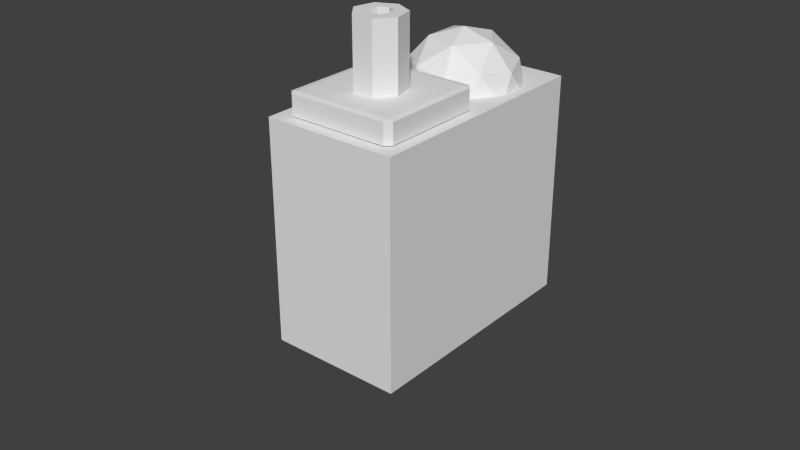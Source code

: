 # Source: gravity.blend  (saved by Blender 2.62.0; exported with 4.5.12 LTS)
import bpy
from mathutils import Matrix  # noqa: F401  (used for matrix-valued properties, if any)

bpy.ops.wm.read_factory_settings(use_empty=True)
scene = bpy.context.scene
scene.name = 'Scene'

# ---- collections
col_collection_1 = bpy.data.collections.new('Collection 1'); scene.collection.children.link(col_collection_1)
col_collection_1.hide_render = True
col_collection_1.hide_viewport = True
col_collection_2 = bpy.data.collections.new('Collection 2'); scene.collection.children.link(col_collection_2)

# ---- materials (node trees are filled in below, after node groups)
mat_noneuntitled_001 = bpy.data.materials.new('Noneuntitled.001')
mat_noneuntitled_001.alpha_threshold = 0.0
mat_noneuntitled_001.use_transparent_shadow = False
mat_noneuntitled_001.roughness = 0.5
mat_noneuntitled_001.line_color = (0.0, 0.0, 0.0, 1.0)

# ---- material node trees

# ---- world
world_world = bpy.data.worlds.new('World'); scene.world = world_world
world_world.color = (0.05088, 0.05088, 0.05088)
world_world.use_sun_shadow = False
world_world.sun_shadow_jitter_overblur = 0.0
world_world.cycles.sampling_method = 'MANUAL'
world_world.cycles.sample_map_resolution = 256

# ---- meshes
me_icosphere = bpy.data.meshes.new('Icosphere')
me_icosphere.from_pydata([(-0.1375, -0.1462, 0.025), (-0.1375, -0.3712, 0.025), (-0.3625, -0.3712, 0.025), (-0.3625, -0.1462, 0.025), (-0.1375, -0.1462, 0.075), (-0.3625, -0.1462, 0.075), (-0.3625, -0.3712, 0.075), (-0.1375, -0.3712, 0.075), (-0.125, -0.1462, 0.0275), (-0.125, -0.1462, 0.0725), (-0.125, -0.3712, 0.0725), (-0.125, -0.3712, 0.0275), (-0.1375, -0.3837, 0.0275), (-0.1375, -0.3837, 0.0725), (-0.3625, -0.3837, 0.0725), (-0.3625, -0.3837, 0.0275), (-0.375, -0.3712, 0.0275), (-0.375, -0.3712, 0.0725), (-0.375, -0.1462, 0.0725), (-0.375, -0.1462, 0.0275), (-0.1375, -0.1337, 0.0725), (-0.1375, -0.1337, 0.0275), (-0.3625, -0.1337, 0.0275), (-0.3625, -0.1337, 0.0725), (-0.2601, -0.2813, 0.225), (-0.2608, -0.2813, 0.225), (-0.2399, -0.2813, 0.225), (-0.2392, -0.2813, 0.225), (-0.2734, -0.2656, 0.225), (-0.2744, -0.2643, 0.225), (-0.2739, -0.3098, 0.225), (-0.2261, -0.3098, 0.225), (-0.2266, -0.2656, 0.225), (-0.2256, -0.2643, 0.225), (-0.2698, -0.2444, 0.225), (-0.2695, -0.2431, 0.225), (-0.3036, -0.2725, 0.225), (-0.2601, -0.2813, 0.075), (-0.2608, -0.2813, 0.075), (-0.2739, -0.3098, 0.075), (-0.2399, -0.2813, 0.075), (-0.2392, -0.2813, 0.075), (-0.2261, -0.3098, 0.075), (-0.1964, -0.2725, 0.225), (-0.2302, -0.2444, 0.225), (-0.2305, -0.2431, 0.225), (-0.25, -0.2337, 0.225), (-0.293, -0.2259, 0.225), (-0.2734, -0.2656, 0.075), (-0.2744, -0.2643, 0.075), (-0.3036, -0.2725, 0.075), (-0.2266, -0.2656, 0.075), (-0.2256, -0.2643, 0.075), (-0.1964, -0.2725, 0.075), (-0.25, -0.2052, 0.225), (-0.207, -0.2259, 0.225), (-0.2698, -0.2444, 0.075), (-0.2695, -0.2431, 0.075), (-0.293, -0.2259, 0.075), (-0.2302, -0.2444, 0.075), (-0.2305, -0.2431, 0.075), (-0.207, -0.2259, 0.075), (-0.25, -0.2052, 0.075), (-0.25, -0.2337, 0.075), (0.1125, -0.1462, 0.025), (0.1125, -0.3712, 0.025), (-0.1125, -0.3712, 0.025), (-0.1125, -0.1462, 0.025), (0.1125, -0.1462, 0.075), (-0.1125, -0.1462, 0.075), (-0.1125, -0.3712, 0.075), (0.1125, -0.3712, 0.075), (0.125, -0.1462, 0.0275), (0.125, -0.1462, 0.0725), (0.125, -0.3712, 0.0725), (0.1125, -0.3837, 0.0275), (0.1125, -0.3837, 0.0725), (-0.1125, -0.3837, 0.0725), (-0.1125, -0.3837, 0.0275), (0.1125, -0.1337, 0.0725), (0.1125, -0.1337, 0.0275), (-0.1125, -0.1337, 0.0275), (-0.1125, -0.1337, 0.0725), (-0.01013, -0.2813, 0.225), (-0.01085, -0.2813, 0.225), (0.01013, -0.2813, 0.225), (0.01085, -0.2813, 0.225), (-0.02337, -0.2656, 0.225), (-0.02437, -0.2643, 0.225), (-0.02386, -0.3098, 0.225), (0.02386, -0.3098, 0.225), (0.02337, -0.2656, 0.225), (0.02437, -0.2643, 0.225), (-0.01983, -0.2444, 0.225), (-0.01955, -0.2431, 0.225), (-0.05362, -0.2725, 0.225), (-0.01013, -0.2813, 0.075), (-0.01085, -0.2813, 0.075), (-0.02386, -0.3098, 0.075), (0.01013, -0.2813, 0.075), (0.01085, -0.2813, 0.075), (0.02386, -0.3098, 0.075), (0.05362, -0.2725, 0.225), (0.01983, -0.2444, 0.225), (0.01955, -0.2431, 0.225), (8.941e-08, -0.2337, 0.225), (-0.043, -0.2259, 0.225), (-0.02337, -0.2656, 0.075), (-0.02437, -0.2643, 0.075), (-0.05362, -0.2725, 0.075), (0.02337, -0.2656, 0.075), (0.02437, -0.2643, 0.075), (0.05362, -0.2725, 0.075), (8.941e-08, -0.2052, 0.225), (0.043, -0.2259, 0.225), (-0.01983, -0.2444, 0.075), (-0.01955, -0.2431, 0.075), (-0.043, -0.2259, 0.075), (0.01983, -0.2444, 0.075), (0.01955, -0.2431, 0.075), (0.043, -0.2259, 0.075), (8.941e-08, -0.2052, 0.075), (8.941e-08, -0.2337, 0.075), (0.3625, -0.1462, 0.025), (0.3625, -0.3712, 0.025), (0.1375, -0.3712, 0.025), (0.1375, -0.1462, 0.025), (0.3625, -0.1462, 0.075), (0.1375, -0.1462, 0.075), (0.1375, -0.3712, 0.075), (0.3625, -0.3712, 0.075), (0.375, -0.1462, 0.0275), (0.375, -0.1462, 0.0725), (0.375, -0.3712, 0.0725), (0.375, -0.3712, 0.0275), (0.3625, -0.3837, 0.0275), (0.3625, -0.3837, 0.0725), (0.1375, -0.3837, 0.0725), (0.1375, -0.3837, 0.0275), (0.125, -0.3712, 0.0275), (0.3625, -0.1337, 0.0725), (0.3625, -0.1337, 0.0275), (0.1375, -0.1337, 0.0275), (0.1375, -0.1337, 0.0725), (0.2399, -0.2813, 0.225), (0.2392, -0.2813, 0.225), (0.2601, -0.2813, 0.225), (0.2608, -0.2813, 0.225), (0.2266, -0.2656, 0.225), (0.2256, -0.2643, 0.225), (0.2261, -0.3098, 0.225), (0.2739, -0.3098, 0.225), (0.2734, -0.2656, 0.225), (0.2744, -0.2643, 0.225), (0.2302, -0.2444, 0.225), (0.2305, -0.2431, 0.225), (0.1964, -0.2725, 0.225), (0.2399, -0.2813, 0.075), (0.2392, -0.2813, 0.075), (0.2261, -0.3098, 0.075), (0.2601, -0.2813, 0.075), (0.2608, -0.2813, 0.075), (0.2739, -0.3098, 0.075), (0.3036, -0.2725, 0.225), (0.2698, -0.2444, 0.225), (0.2695, -0.2431, 0.225), (0.25, -0.2337, 0.225), (0.207, -0.2259, 0.225), (0.2266, -0.2656, 0.075), (0.2256, -0.2643, 0.075), (0.1964, -0.2725, 0.075), (0.2734, -0.2656, 0.075), (0.2744, -0.2643, 0.075), (0.3036, -0.2725, 0.075), (0.25, -0.2052, 0.225), (0.293, -0.2259, 0.225), (0.2302, -0.2444, 0.075), (0.2305, -0.2431, 0.075), (0.207, -0.2259, 0.075), (0.2698, -0.2444, 0.075), (0.2695, -0.2431, 0.075), (0.293, -0.2259, 0.075), (0.25, -0.2052, 0.075), (0.25, -0.2337, 0.075), (0.0, 0.0, -0.135), (0.09769, -0.07097, -0.06037), (-0.03731, -0.1148, -0.06037), (-0.1207, 0.0, -0.06037), (-0.03731, 0.1148, -0.06037), (0.09769, 0.07097, -0.06037), (0.03731, -0.1148, 0.06037), (-0.09769, -0.07097, 0.06037), (-0.09769, 0.07097, 0.06037), (0.03731, 0.1148, 0.06037), (0.1207, 0.0, 0.06037), (0.0, 0.0, 0.135), (-0.02193, -0.0675, -0.1148), (0.05742, -0.04172, -0.1148), (0.03549, -0.1092, -0.07097), (0.05742, 0.04172, -0.1148), (0.1148, 0.0, -0.07097), (-0.07097, 0.0, -0.1148), (-0.09291, -0.0675, -0.07097), (-0.02193, 0.0675, -0.1148), (-0.09291, 0.0675, -0.07097), (0.03549, 0.1092, -0.07097), (0.1284, 0.04172, 0.0), (0.1284, -0.04172, 0.0), (0.07935, -0.1092, 0.0), (0.0, -0.135, 0.0), (-0.07935, -0.1092, 0.0), (-0.1284, -0.04172, 0.0), (-0.1284, 0.04172, 0.0), (-0.07935, 0.1092, 0.0), (0.0, 0.135, 0.0), (0.07935, 0.1092, 0.0), (0.09291, -0.0675, 0.07097), (-0.03549, -0.1092, 0.07097), (-0.1148, 0.0, 0.07097), (-0.03549, 0.1092, 0.07097), (0.09291, 0.0675, 0.07097), (0.07097, 0.0, 0.1148), (0.02193, -0.0675, 0.1148), (-0.05742, -0.04172, 0.1148), (-0.05742, 0.04172, 0.1148), (0.02193, 0.0675, 0.1148), (0.4, 0.14, -0.475), (0.4, -0.41, -0.475), (-0.4, -0.41, -0.475), (-0.4, 0.14, -0.475), (0.4, 0.14, 0.025), (0.4, -0.41, 0.025), (-0.4, -0.41, 0.025), (-0.4, 0.14, 0.025)], [], [(0, 21, 8), (1, 11, 12), (2, 15, 16), (3, 19, 22), (4, 9, 20), (7, 13, 10), (6, 17, 14), (5, 23, 18), (47, 34, 35), (58, 57, 56), (36, 28, 29), (50, 49, 48), (30, 24, 25), (39, 38, 37), (31, 27, 26), (42, 40, 41), (43, 33, 32), (53, 51, 52), (55, 45, 44), (60, 61, 59), (9, 8, 11), (9, 11, 10), (64, 80, 72), (65, 139, 75), (66, 78, 11), (67, 8, 81), (68, 73, 79), (71, 76, 74), (70, 10, 77), (69, 82, 9), (106, 93, 94), (117, 116, 115), (95, 87, 88), (109, 108, 107), (89, 83, 84), (98, 97, 96), (90, 86, 85), (101, 99, 100), (102, 92, 91), (112, 110, 111), (114, 104, 103), (119, 120, 118), (73, 72, 139), (73, 139, 74), (123, 141, 131), (124, 134, 135), (125, 138, 139), (126, 72, 142), (127, 132, 140), (130, 136, 133), (129, 74, 137), (128, 143, 73), (167, 154, 155), (178, 177, 176), (156, 148, 149), (170, 169, 168), (150, 144, 145), (159, 158, 157), (151, 147, 146), (162, 160, 161), (163, 153, 152), (173, 171, 172), (175, 165, 164), (180, 181, 179), (58, 47, 54, 62), (36, 50, 39, 30), (15, 12, 13, 14), (25, 38, 48, 28), (27, 32, 51, 41), (23, 20, 21, 22), (43, 31, 42, 53), (7, 4, 5, 6), (60, 59, 44, 45), (46, 35, 57, 63), (11, 8, 9, 10), (57, 35, 34, 56), (24, 26, 40, 37), (29, 49, 56, 34), (52, 51, 32, 33), (19, 16, 17, 18), (41, 40, 26, 27), (117, 106, 113, 121), (95, 109, 98, 89), (78, 75, 76, 77), (84, 97, 107, 87), (86, 91, 110, 100), (82, 79, 80, 81), (102, 90, 101, 112), (71, 68, 69, 70), (119, 118, 103, 104), (105, 94, 116, 122), (139, 72, 73, 74), (116, 94, 93, 115), (83, 85, 99, 96), (88, 108, 115, 93), (111, 110, 91, 92), (100, 99, 85, 86), (178, 167, 174, 182), (156, 170, 159, 150), (138, 135, 136, 137), (145, 158, 168, 148), (147, 152, 171, 161), (143, 140, 141, 142), (163, 151, 162, 173), (130, 127, 128, 129), (180, 179, 164, 165), (166, 155, 177, 183), (134, 131, 132, 133), (177, 155, 154, 176), (144, 146, 160, 157), (149, 169, 176, 154), (172, 171, 152, 153), (161, 160, 146, 147), (153, 164, 179, 172), (126, 125, 139, 72), (143, 142, 72, 73), (169, 149, 148, 168), (178, 176, 169, 170), (73, 74, 129, 128), (125, 124, 135, 138), (173, 162, 161, 171), (182, 181, 180, 183), (151, 150, 159, 162), (131, 134, 124, 123), (174, 166, 165, 175), (174, 167, 155, 166), (174, 175, 181, 182), (162, 159, 157, 160), (137, 136, 130, 129), (175, 164, 153, 163), (145, 144, 157, 158), (74, 139, 138, 137), (123, 126, 142, 141), (133, 132, 127, 130), (167, 156, 149, 154), (132, 131, 141, 140), (156, 150, 145, 148), (180, 165, 166, 183), (181, 173, 172, 179), (163, 152, 147, 151), (170, 168, 158, 159), (175, 163, 173, 181), (182, 183, 177, 178), (167, 178, 170, 156), (128, 127, 140, 143), (136, 135, 134, 133), (150, 151, 146, 144), (92, 103, 118, 111), (67, 66, 11, 8), (82, 81, 8, 9), (108, 88, 87, 107), (117, 115, 108, 109), (9, 10, 70, 69), (66, 65, 75, 78), (112, 101, 100, 110), (121, 120, 119, 122), (90, 89, 98, 101), (72, 139, 65, 64), (113, 105, 104, 114), (113, 106, 94, 105), (113, 114, 120, 121), (101, 98, 96, 99), (77, 76, 71, 70), (114, 103, 92, 102), (84, 83, 96, 97), (10, 11, 78, 77), (64, 67, 81, 80), (74, 73, 68, 71), (106, 95, 88, 93), (73, 72, 80, 79), (95, 89, 84, 87), (119, 104, 105, 122), (120, 112, 111, 118), (102, 91, 86, 90), (109, 107, 97, 98), (114, 102, 112, 120), (121, 122, 116, 117), (106, 117, 109, 95), (69, 68, 79, 82), (76, 75, 139, 74), (89, 90, 85, 83), (33, 44, 59, 52), (3, 2, 16, 19), (23, 22, 19, 18), (49, 29, 28, 48), (58, 56, 49, 50), (18, 17, 6, 5), (2, 1, 12, 15), (53, 42, 41, 51), (62, 61, 60, 63), (31, 30, 39, 42), (1, 0, 8, 11), (54, 46, 45, 55), (54, 47, 35, 46), (54, 55, 61, 62), (42, 39, 37, 40), (14, 13, 7, 6), (55, 44, 33, 43), (25, 24, 37, 38), (17, 16, 15, 14), (0, 3, 22, 21), (10, 9, 4, 7), (47, 36, 29, 34), (9, 8, 21, 20), (36, 30, 25, 28), (60, 45, 46, 63), (61, 53, 52, 59), (43, 32, 27, 31), (50, 48, 38, 39), (55, 43, 53, 61), (62, 63, 57, 58), (47, 58, 50, 36), (5, 4, 20, 23), (13, 12, 11, 10), (30, 31, 26, 24), (198, 186, 196), (196, 197, 198), (185, 198, 197), (196, 184, 197), (200, 185, 197), (197, 199, 200), (189, 200, 199), (197, 184, 199), (202, 187, 201), (201, 196, 202), (186, 202, 196), (201, 184, 196), (204, 188, 203), (203, 201, 204), (187, 204, 201), (203, 184, 201), (205, 189, 199), (199, 203, 205), (188, 205, 203), (199, 184, 203), (207, 185, 200), (200, 206, 207), (194, 207, 206), (206, 200, 189), (209, 186, 198), (198, 208, 209), (190, 209, 208), (208, 198, 185), (211, 187, 202), (202, 210, 211), (191, 211, 210), (210, 202, 186), (213, 188, 204), (204, 212, 213), (192, 213, 212), (212, 204, 187), (215, 189, 205), (205, 214, 215), (193, 215, 214), (214, 205, 188), (216, 190, 208), (208, 207, 216), (194, 216, 207), (207, 208, 185), (217, 191, 210), (210, 209, 217), (190, 217, 209), (209, 210, 186), (218, 192, 212), (212, 211, 218), (191, 218, 211), (211, 212, 187), (219, 193, 214), (214, 213, 219), (192, 219, 213), (213, 214, 188), (220, 194, 206), (206, 215, 220), (193, 220, 215), (215, 206, 189), (222, 190, 216), (216, 221, 222), (195, 222, 221), (221, 216, 194), (223, 191, 217), (217, 222, 223), (195, 223, 222), (222, 217, 190), (224, 192, 218), (218, 223, 224), (195, 224, 223), (223, 218, 191), (225, 193, 219), (219, 224, 225), (195, 225, 224), (224, 219, 192), (221, 194, 220), (220, 225, 221), (195, 221, 225), (225, 220, 193), (226, 227, 228, 229), (230, 233, 232, 231), (226, 230, 231, 227), (227, 231, 232, 228), (228, 232, 233, 229), (230, 226, 229, 233)])
_uv = me_icosphere.uv_layers.new(name='UVMap')
_uv.uv.foreach_set('vector', [0.1896, 0.6108, 0.1873, 0.6108, 0.1896, 0.6084, 0.2316, 0.6106, 0.2316, 0.6083, 0.234, 0.6106, 0.2317, 0.6526, 0.2341, 0.6526, 0.2318, 0.655, 0.1897, 0.6528, 0.1897, 0.6551, 0.1874, 0.6528, 0.6867, 0.7761, 0.6867, 0.7785, 0.6843, 0.7761, 0.7287, 0.7763, 0.731, 0.7763, 0.7287, 0.7786, 0.7288, 0.7342, 0.7288, 0.7319, 0.7312, 0.7342, 0.6868, 0.7341, 0.6845, 0.7341, 0.6868, 0.7318, 0.9467, 0.4808, 0.9433, 0.4851, 0.9432, 0.4849, 0.9116, 0.4844, 0.9165, 0.4865, 0.9165, 0.4868, 0.9506, 0.4888, 0.9448, 0.4888, 0.9449, 0.4885, 0.9116, 0.4933, 0.9165, 0.4906, 0.9168, 0.4908, 0.9467, 0.4969, 0.9431, 0.4922, 0.9432, 0.4922, 0.9185, 0.4988, 0.9197, 0.4931, 0.9198, 0.4931, 0.938, 0.4988, 0.9392, 0.4931, 0.9394, 0.4931, 0.9272, 0.4969, 0.9235, 0.4922, 0.9237, 0.4922, 0.9311, 0.4933, 0.9361, 0.4906, 0.9363, 0.4908, 0.9311, 0.4888, 0.9253, 0.4888, 0.9254, 0.4885, 0.9311, 0.4844, 0.9361, 0.4865, 0.9361, 0.4868, 0.9237, 0.4849, 0.9272, 0.4808, 0.9238, 0.4851, 0.6275, 0.4713, 0.6359, 0.4713, 0.636, 0.5118, 0.6275, 0.4713, 0.636, 0.5118, 0.6276, 0.5118, 0.1896, 0.6108, 0.1873, 0.6108, 0.1896, 0.6084, 0.2316, 0.6106, 0.2316, 0.6083, 0.234, 0.6106, 0.2317, 0.6526, 0.2341, 0.6526, 0.2318, 0.655, 0.1897, 0.6528, 0.1897, 0.6551, 0.1874, 0.6528, 0.6867, 0.7761, 0.6867, 0.7785, 0.6843, 0.7761, 0.7287, 0.7763, 0.731, 0.7763, 0.7287, 0.7786, 0.7288, 0.7342, 0.7288, 0.7319, 0.7312, 0.7342, 0.6868, 0.7341, 0.6845, 0.7341, 0.6868, 0.7318, 0.9467, 0.4808, 0.9433, 0.4851, 0.9432, 0.4849, 0.9116, 0.4844, 0.9165, 0.4865, 0.9165, 0.4868, 0.9506, 0.4888, 0.9448, 0.4888, 0.9449, 0.4885, 0.9116, 0.4933, 0.9165, 0.4906, 0.9168, 0.4908, 0.9467, 0.4969, 0.9431, 0.4922, 0.9432, 0.4922, 0.9185, 0.4988, 0.9197, 0.4931, 0.9198, 0.4931, 0.938, 0.4988, 0.9392, 0.4931, 0.9394, 0.4931, 0.9272, 0.4969, 0.9235, 0.4922, 0.9237, 0.4922, 0.9311, 0.4933, 0.9361, 0.4906, 0.9363, 0.4908, 0.9311, 0.4888, 0.9253, 0.4888, 0.9254, 0.4885, 0.9311, 0.4844, 0.9361, 0.4865, 0.9361, 0.4868, 0.9237, 0.4849, 0.9272, 0.4808, 0.9238, 0.4851, 0.6275, 0.4713, 0.6359, 0.4713, 0.636, 0.5118, 0.6275, 0.4713, 0.636, 0.5118, 0.6276, 0.5118, 0.1896, 0.6108, 0.1873, 0.6108, 0.1896, 0.6084, 0.2316, 0.6106, 0.2316, 0.6083, 0.234, 0.6106, 0.2317, 0.6526, 0.2341, 0.6526, 0.2318, 0.655, 0.1897, 0.6528, 0.1897, 0.6551, 0.1874, 0.6528, 0.6867, 0.7761, 0.6867, 0.7785, 0.6843, 0.7761, 0.7287, 0.7763, 0.731, 0.7763, 0.7287, 0.7786, 0.7288, 0.7342, 0.7288, 0.7319, 0.7312, 0.7342, 0.6868, 0.7341, 0.6845, 0.7341, 0.6868, 0.7318, 0.9467, 0.4808, 0.9433, 0.4851, 0.9432, 0.4849, 0.9116, 0.4844, 0.9165, 0.4865, 0.9165, 0.4868, 0.9506, 0.4888, 0.9448, 0.4888, 0.9449, 0.4885, 0.9116, 0.4933, 0.9165, 0.4906, 0.9168, 0.4908, 0.9467, 0.4969, 0.9431, 0.4922, 0.9432, 0.4922, 0.9185, 0.4988, 0.9197, 0.4931, 0.9198, 0.4931, 0.938, 0.4988, 0.9392, 0.4931, 0.9394, 0.4931, 0.9272, 0.4969, 0.9235, 0.4922, 0.9237, 0.4922, 0.9311, 0.4933, 0.9361, 0.4906, 0.9363, 0.4908, 0.9311, 0.4888, 0.9253, 0.4888, 0.9254, 0.4885, 0.9311, 0.4844, 0.9361, 0.4865, 0.9361, 0.4868, 0.9237, 0.4849, 0.9272, 0.4808, 0.9238, 0.4851, 0.9818, 0.2238, 0.9817, 0.2518, 0.9728, 0.2518, 0.9728, 0.2238, 0.076, 0.9311, 0.07591, 0.9031, 0.08412, 0.9031, 0.08421, 0.9311, 0.9761, 0.4575, 0.9762, 0.4957, 0.9678, 0.4957, 0.9677, 0.4575, 0.06018, 0.8957, 0.06009, 0.8677, 0.06384, 0.8677, 0.06393, 0.8957, 0.9619, 0.9619, 0.9652, 0.9619, 0.9653, 0.9899, 0.962, 0.9899, 0.9531, 0.2921, 0.9532, 0.2535, 0.9616, 0.2536, 0.9615, 0.2921, 0.2398, 0.8916, 0.2477, 0.8916, 0.2478, 0.9196, 0.2399, 0.9197, 0.7287, 0.7763, 0.6867, 0.7761, 0.6868, 0.7341, 0.7288, 0.7342, 0.365, 0.7588, 0.3652, 0.7588, 0.3653, 0.7868, 0.3651, 0.7868, 0.9934, 0.3233, 0.9974, 0.3233, 0.9975, 0.3513, 0.9935, 0.3513, 0.2569, 0.9477, 0.257, 0.98, 0.2486, 0.9801, 0.2485, 0.9477, 0.9975, 0.3513, 0.9974, 0.3233, 0.9976, 0.3233, 0.9977, 0.3513, 0.9583, 0.9619, 0.9618, 0.9619, 0.9619, 0.9899, 0.9584, 0.9899, 0.9999, 0.3233, 1.0, 0.3513, 0.9977, 0.3513, 0.9976, 0.3233, 0.9656, 0.9899, 0.9653, 0.9899, 0.9652, 0.9619, 0.9655, 0.9619, 0.6359, 0.4713, 0.636, 0.5118, 0.6276, 0.5118, 0.6275, 0.4713, 0.962, 0.9899, 0.9619, 0.9899, 0.9618, 0.9619, 0.9619, 0.9619, 0.9818, 0.2238, 0.9817, 0.2518, 0.9728, 0.2518, 0.9728, 0.2238, 0.076, 0.9311, 0.07591, 0.9031, 0.08412, 0.9031, 0.08421, 0.9311, 0.9761, 0.4575, 0.9762, 0.4957, 0.9678, 0.4957, 0.9677, 0.4575, 0.06018, 0.8957, 0.06009, 0.8677, 0.06384, 0.8677, 0.06393, 0.8957, 0.9619, 0.9619, 0.9652, 0.9619, 0.9653, 0.9899, 0.962, 0.9899, 0.9531, 0.2921, 0.9532, 0.2535, 0.9616, 0.2536, 0.9615, 0.2921, 0.2398, 0.8916, 0.2477, 0.8916, 0.2478, 0.9196, 0.2399, 0.9197, 0.7287, 0.7763, 0.6867, 0.7761, 0.6868, 0.7341, 0.7288, 0.7342, 0.365, 0.7588, 0.3652, 0.7588, 0.3653, 0.7868, 0.3651, 0.7868, 0.9934, 0.3233, 0.9974, 0.3233, 0.9975, 0.3513, 0.9935, 0.3513, 0.2569, 0.9477, 0.257, 0.98, 0.2486, 0.9801, 0.2485, 0.9477, 0.9975, 0.3513, 0.9974, 0.3233, 0.9976, 0.3233, 0.9977, 0.3513, 0.9583, 0.9619, 0.9618, 0.9619, 0.9619, 0.9899, 0.9584, 0.9899, 0.9999, 0.3233, 1.0, 0.3513, 0.9977, 0.3513, 0.9976, 0.3233, 0.9656, 0.9899, 0.9653, 0.9899, 0.9652, 0.9619, 0.9655, 0.9619, 0.962, 0.9899, 0.9619, 0.9899, 0.9618, 0.9619, 0.9619, 0.9619, 0.9818, 0.2238, 0.9817, 0.2518, 0.9728, 0.2518, 0.9728, 0.2238, 0.076, 0.9311, 0.07591, 0.9031, 0.08412, 0.9031, 0.08421, 0.9311, 0.9761, 0.4575, 0.9762, 0.4957, 0.9678, 0.4957, 0.9677, 0.4575, 0.06018, 0.8957, 0.06009, 0.8677, 0.06384, 0.8677, 0.06393, 0.8957, 0.9619, 0.9619, 0.9652, 0.9619, 0.9653, 0.9899, 0.962, 0.9899, 0.9531, 0.2921, 0.9532, 0.2535, 0.9616, 0.2536, 0.9615, 0.2921, 0.2398, 0.8916, 0.2477, 0.8916, 0.2478, 0.9196, 0.2399, 0.9197, 0.7287, 0.7763, 0.6867, 0.7761, 0.6868, 0.7341, 0.7288, 0.7342, 0.365, 0.7588, 0.3652, 0.7588, 0.3653, 0.7868, 0.3651, 0.7868, 0.9934, 0.3233, 0.9974, 0.3233, 0.9975, 0.3513, 0.9935, 0.3513, 0.2569, 0.9477, 0.257, 0.98, 0.2486, 0.9801, 0.2485, 0.9477, 0.9975, 0.3513, 0.9974, 0.3233, 0.9976, 0.3233, 0.9977, 0.3513, 0.9583, 0.9619, 0.9618, 0.9619, 0.9619, 0.9899, 0.9584, 0.9899, 0.9999, 0.3233, 1.0, 0.3513, 0.9977, 0.3513, 0.9976, 0.3233, 0.9656, 0.9899, 0.9653, 0.9899, 0.9652, 0.9619, 0.9655, 0.9619, 0.962, 0.9899, 0.9619, 0.9899, 0.9618, 0.9619, 0.9619, 0.9619, 0.3691, 0.7868, 0.3653, 0.7868, 0.3652, 0.7588, 0.369, 0.7588, 0.1897, 0.6528, 0.2317, 0.6526, 0.2318, 0.655, 0.1897, 0.6551, 0.9531, 0.2921, 0.9615, 0.2921, 0.9614, 0.2952, 0.953, 0.2952, 0.06414, 0.8677, 0.06423, 0.8957, 0.06393, 0.8957, 0.06384, 0.8677, 0.9116, 0.4844, 0.9165, 0.4868, 0.9165, 0.4906, 0.9116, 0.4933, 0.6868, 0.7318, 0.7288, 0.7319, 0.7288, 0.7342, 0.6868, 0.7341, 0.2317, 0.6526, 0.2316, 0.6106, 0.234, 0.6106, 0.2341, 0.6526, 0.9311, 0.4888, 0.9272, 0.4969, 0.9237, 0.4922, 0.9253, 0.4888, 0.9185, 0.4788, 0.9272, 0.4808, 0.9237, 0.4849, 0.9197, 0.484, 0.2477, 0.8916, 0.2558, 0.8916, 0.2559, 0.9196, 0.2478, 0.9196, 0.1896, 0.6084, 0.2316, 0.6083, 0.2316, 0.6106, 0.1896, 0.6108, 0.9381, 0.4788, 0.9392, 0.484, 0.9361, 0.4865, 0.9311, 0.4844, 0.9381, 0.4788, 0.9467, 0.4808, 0.9432, 0.4849, 0.9392, 0.484, 0.9278, 0.6257, 0.9197, 0.6258, 0.9197, 0.5978, 0.9278, 0.5977, 0.9272, 0.4969, 0.9185, 0.4988, 0.9198, 0.4931, 0.9235, 0.4922, 0.7312, 0.7342, 0.731, 0.7763, 0.7287, 0.7763, 0.7288, 0.7342, 0.9311, 0.4844, 0.9361, 0.4868, 0.9361, 0.4906, 0.9311, 0.4933, 0.9582, 0.9619, 0.9583, 0.9619, 0.9584, 0.9899, 0.9583, 0.9899, 0.6276, 0.5118, 0.636, 0.5118, 0.636, 0.5146, 0.6276, 0.5147, 0.1896, 0.6108, 0.1897, 0.6528, 0.1874, 0.6528, 0.1873, 0.6108, 0.7287, 0.7786, 0.6867, 0.7785, 0.6867, 0.7761, 0.7287, 0.7763, 0.9467, 0.4808, 0.9506, 0.4888, 0.9449, 0.4885, 0.9433, 0.4851, 0.2486, 0.9801, 0.257, 0.98, 0.257, 0.9833, 0.2486, 0.9833, 0.9506, 0.4888, 0.9467, 0.4969, 0.9432, 0.4922, 0.9448, 0.4888, 0.365, 0.7588, 0.3651, 0.7868, 0.3624, 0.7868, 0.3623, 0.7588, 0.9272, 0.4808, 0.9311, 0.4888, 0.9254, 0.4885, 0.9238, 0.4851, 0.9311, 0.4933, 0.9363, 0.4908, 0.9392, 0.4931, 0.938, 0.4988, 0.9116, 0.4933, 0.9168, 0.4908, 0.9197, 0.4931, 0.9185, 0.4988, 0.9197, 0.6258, 0.9118, 0.6258, 0.9117, 0.5978, 0.9197, 0.5978, 0.9185, 0.4788, 0.9197, 0.484, 0.9165, 0.4865, 0.9116, 0.4844, 0.06817, 0.9312, 0.06808, 0.9032, 0.07591, 0.9031, 0.076, 0.9311, 0.6868, 0.7341, 0.6867, 0.7761, 0.6843, 0.7761, 0.6845, 0.7341, 0.9678, 0.4957, 0.9762, 0.4957, 0.9762, 0.4988, 0.9678, 0.4988, 0.9467, 0.4969, 0.938, 0.4988, 0.9394, 0.4931, 0.9431, 0.4922, 0.3691, 0.7868, 0.3653, 0.7868, 0.3652, 0.7588, 0.369, 0.7588, 0.1897, 0.6528, 0.2317, 0.6526, 0.2318, 0.655, 0.1897, 0.6551, 0.9531, 0.2921, 0.9615, 0.2921, 0.9614, 0.2952, 0.953, 0.2952, 0.06414, 0.8677, 0.06423, 0.8957, 0.06393, 0.8957, 0.06384, 0.8677, 0.9116, 0.4844, 0.9165, 0.4868, 0.9165, 0.4906, 0.9116, 0.4933, 0.6868, 0.7318, 0.7288, 0.7319, 0.7288, 0.7342, 0.6868, 0.7341, 0.2317, 0.6526, 0.2316, 0.6106, 0.234, 0.6106, 0.2341, 0.6526, 0.9311, 0.4888, 0.9272, 0.4969, 0.9237, 0.4922, 0.9253, 0.4888, 0.9185, 0.4788, 0.9272, 0.4808, 0.9237, 0.4849, 0.9197, 0.484, 0.2477, 0.8916, 0.2558, 0.8916, 0.2559, 0.9196, 0.2478, 0.9196, 0.1896, 0.6084, 0.2316, 0.6083, 0.2316, 0.6106, 0.1896, 0.6108, 0.9381, 0.4788, 0.9392, 0.484, 0.9361, 0.4865, 0.9311, 0.4844, 0.9381, 0.4788, 0.9467, 0.4808, 0.9432, 0.4849, 0.9392, 0.484, 0.9278, 0.6257, 0.9197, 0.6258, 0.9197, 0.5978, 0.9278, 0.5977, 0.9272, 0.4969, 0.9185, 0.4988, 0.9198, 0.4931, 0.9235, 0.4922, 0.7312, 0.7342, 0.731, 0.7763, 0.7287, 0.7763, 0.7288, 0.7342, 0.9311, 0.4844, 0.9361, 0.4868, 0.9361, 0.4906, 0.9311, 0.4933, 0.9582, 0.9619, 0.9583, 0.9619, 0.9584, 0.9899, 0.9583, 0.9899, 0.6276, 0.5118, 0.636, 0.5118, 0.636, 0.5146, 0.6276, 0.5147, 0.1896, 0.6108, 0.1897, 0.6528, 0.1874, 0.6528, 0.1873, 0.6108, 0.7287, 0.7786, 0.6867, 0.7785, 0.6867, 0.7761, 0.7287, 0.7763, 0.9467, 0.4808, 0.9506, 0.4888, 0.9449, 0.4885, 0.9433, 0.4851, 0.2486, 0.9801, 0.257, 0.98, 0.257, 0.9833, 0.2486, 0.9833, 0.9506, 0.4888, 0.9467, 0.4969, 0.9432, 0.4922, 0.9448, 0.4888, 0.365, 0.7588, 0.3651, 0.7868, 0.3624, 0.7868, 0.3623, 0.7588, 0.9272, 0.4808, 0.9311, 0.4888, 0.9254, 0.4885, 0.9238, 0.4851, 0.9311, 0.4933, 0.9363, 0.4908, 0.9392, 0.4931, 0.938, 0.4988, 0.9116, 0.4933, 0.9168, 0.4908, 0.9197, 0.4931, 0.9185, 0.4988, 0.9197, 0.6258, 0.9118, 0.6258, 0.9117, 0.5978, 0.9197, 0.5978, 0.9185, 0.4788, 0.9197, 0.484, 0.9165, 0.4865, 0.9116, 0.4844, 0.06817, 0.9312, 0.06808, 0.9032, 0.07591, 0.9031, 0.076, 0.9311, 0.6868, 0.7341, 0.6867, 0.7761, 0.6843, 0.7761, 0.6845, 0.7341, 0.9678, 0.4957, 0.9762, 0.4957, 0.9762, 0.4988, 0.9678, 0.4988, 0.9467, 0.4969, 0.938, 0.4988, 0.9394, 0.4931, 0.9431, 0.4922, 0.3691, 0.7868, 0.3653, 0.7868, 0.3652, 0.7588, 0.369, 0.7588, 0.1897, 0.6528, 0.2317, 0.6526, 0.2318, 0.655, 0.1897, 0.6551, 0.9531, 0.2921, 0.9615, 0.2921, 0.9614, 0.2952, 0.953, 0.2952, 0.06414, 0.8677, 0.06423, 0.8957, 0.06393, 0.8957, 0.06384, 0.8677, 0.9116, 0.4844, 0.9165, 0.4868, 0.9165, 0.4906, 0.9116, 0.4933, 0.6868, 0.7318, 0.7288, 0.7319, 0.7288, 0.7342, 0.6868, 0.7341, 0.2317, 0.6526, 0.2316, 0.6106, 0.234, 0.6106, 0.2341, 0.6526, 0.9311, 0.4888, 0.9272, 0.4969, 0.9237, 0.4922, 0.9253, 0.4888, 0.9185, 0.4788, 0.9272, 0.4808, 0.9237, 0.4849, 0.9197, 0.484, 0.2477, 0.8916, 0.2558, 0.8916, 0.2559, 0.9196, 0.2478, 0.9196, 0.2316, 0.6106, 0.1896, 0.6108, 0.1896, 0.6084, 0.2316, 0.6083, 0.9381, 0.4788, 0.9392, 0.484, 0.9361, 0.4865, 0.9311, 0.4844, 0.9381, 0.4788, 0.9467, 0.4808, 0.9432, 0.4849, 0.9392, 0.484, 0.9278, 0.6257, 0.9197, 0.6258, 0.9197, 0.5978, 0.9278, 0.5977, 0.9272, 0.4969, 0.9185, 0.4988, 0.9198, 0.4931, 0.9235, 0.4922, 0.7312, 0.7342, 0.731, 0.7763, 0.7287, 0.7763, 0.7288, 0.7342, 0.9311, 0.4844, 0.9361, 0.4868, 0.9361, 0.4906, 0.9311, 0.4933, 0.9582, 0.9619, 0.9583, 0.9619, 0.9584, 0.9899, 0.9583, 0.9899, 0.6276, 0.5118, 0.636, 0.5118, 0.636, 0.5146, 0.6276, 0.5147, 0.1896, 0.6108, 0.1897, 0.6528, 0.1874, 0.6528, 0.1873, 0.6108, 0.7287, 0.7786, 0.6867, 0.7785, 0.6867, 0.7761, 0.7287, 0.7763, 0.9467, 0.4808, 0.9506, 0.4888, 0.9449, 0.4885, 0.9433, 0.4851, 0.2486, 0.9801, 0.257, 0.98, 0.257, 0.9833, 0.2486, 0.9833, 0.9506, 0.4888, 0.9467, 0.4969, 0.9432, 0.4922, 0.9448, 0.4888, 0.365, 0.7588, 0.3651, 0.7868, 0.3624, 0.7868, 0.3623, 0.7588, 0.9272, 0.4808, 0.9311, 0.4888, 0.9254, 0.4885, 0.9238, 0.4851, 0.9311, 0.4933, 0.9363, 0.4908, 0.9392, 0.4931, 0.938, 0.4988, 0.9116, 0.4933, 0.9168, 0.4908, 0.9197, 0.4931, 0.9185, 0.4988, 0.9197, 0.6258, 0.9118, 0.6258, 0.9117, 0.5978, 0.9197, 0.5978, 0.9185, 0.4788, 0.9197, 0.484, 0.9165, 0.4865, 0.9116, 0.4844, 0.06817, 0.9312, 0.06808, 0.9032, 0.07591, 0.9031, 0.076, 0.9311, 0.6868, 0.7341, 0.6867, 0.7761, 0.6843, 0.7761, 0.6845, 0.7341, 0.9678, 0.4957, 0.9762, 0.4957, 0.9762, 0.4988, 0.9678, 0.4988, 0.9467, 0.4969, 0.938, 0.4988, 0.9394, 0.4931, 0.9431, 0.4922, 0.0, 0.0, 1.0, 0.0, 1.0, 1.0, 0.0, 0.0, 1.0, 0.0, 1.0, 1.0, 0.0, 0.0, 1.0, 0.0, 1.0, 1.0, 0.0, 0.0, 1.0, 0.0, 1.0, 1.0, 0.0, 0.0, 1.0, 0.0, 1.0, 1.0, 0.0, 0.0, 1.0, 0.0, 1.0, 1.0, 0.0, 0.0, 1.0, 0.0, 1.0, 1.0, 0.0, 0.0, 1.0, 0.0, 1.0, 1.0, 0.0, 0.0, 1.0, 0.0, 1.0, 1.0, 0.0, 0.0, 1.0, 0.0, 1.0, 1.0, 0.0, 0.0, 1.0, 0.0, 1.0, 1.0, 0.0, 0.0, 1.0, 0.0, 1.0, 1.0, 0.0, 0.0, 1.0, 0.0, 1.0, 1.0, 0.0, 0.0, 1.0, 0.0, 1.0, 1.0, 0.0, 0.0, 1.0, 0.0, 1.0, 1.0, 0.0, 0.0, 1.0, 0.0, 1.0, 1.0, 0.0, 0.0, 1.0, 0.0, 1.0, 1.0, 0.0, 0.0, 1.0, 0.0, 1.0, 1.0, 0.0, 0.0, 1.0, 0.0, 1.0, 1.0, 0.0, 0.0, 1.0, 0.0, 1.0, 1.0, 0.0, 0.0, 1.0, 0.0, 1.0, 1.0, 0.0, 0.0, 1.0, 0.0, 1.0, 1.0, 0.0, 0.0, 1.0, 0.0, 1.0, 1.0, 0.0, 0.0, 1.0, 0.0, 1.0, 1.0, 0.0, 0.0, 1.0, 0.0, 1.0, 1.0, 0.0, 0.0, 1.0, 0.0, 1.0, 1.0, 0.0, 0.0, 1.0, 0.0, 1.0, 1.0, 0.0, 0.0, 1.0, 0.0, 1.0, 1.0, 0.0, 0.0, 1.0, 0.0, 1.0, 1.0, 0.0, 0.0, 1.0, 0.0, 1.0, 1.0, 0.0, 0.0, 1.0, 0.0, 1.0, 1.0, 0.0, 0.0, 1.0, 0.0, 1.0, 1.0, 0.0, 0.0, 1.0, 0.0, 1.0, 1.0, 0.0, 0.0, 1.0, 0.0, 1.0, 1.0, 0.0, 0.0, 1.0, 0.0, 1.0, 1.0, 0.0, 0.0, 1.0, 0.0, 1.0, 1.0, 0.0, 0.0, 1.0, 0.0, 1.0, 1.0, 0.0, 0.0, 1.0, 0.0, 1.0, 1.0, 0.0, 0.0, 1.0, 0.0, 1.0, 1.0, 0.0, 0.0, 1.0, 0.0, 1.0, 1.0, 0.0, 0.0, 1.0, 0.0, 1.0, 1.0, 0.0, 0.0, 1.0, 0.0, 1.0, 1.0, 0.0, 0.0, 1.0, 0.0, 1.0, 1.0, 0.0, 0.0, 1.0, 0.0, 1.0, 1.0, 0.0, 0.0, 1.0, 0.0, 1.0, 1.0, 0.0, 0.0, 1.0, 0.0, 1.0, 1.0, 0.0, 0.0, 1.0, 0.0, 1.0, 1.0, 0.0, 0.0, 1.0, 0.0, 1.0, 1.0, 0.0, 0.0, 1.0, 0.0, 1.0, 1.0, 0.0, 0.0, 1.0, 0.0, 1.0, 1.0, 0.0, 0.0, 1.0, 0.0, 1.0, 1.0, 0.0, 0.0, 1.0, 0.0, 1.0, 1.0, 0.0, 0.0, 1.0, 0.0, 1.0, 1.0, 0.0, 0.0, 1.0, 0.0, 1.0, 1.0, 0.0, 0.0, 1.0, 0.0, 1.0, 1.0, 0.0, 0.0, 1.0, 0.0, 1.0, 1.0, 0.0, 0.0, 1.0, 0.0, 1.0, 1.0, 0.0, 0.0, 1.0, 0.0, 1.0, 1.0, 0.0, 0.0, 1.0, 0.0, 1.0, 1.0, 0.0, 0.0, 1.0, 0.0, 1.0, 1.0, 0.0, 0.0, 1.0, 0.0, 1.0, 1.0, 0.0, 0.0, 1.0, 0.0, 1.0, 1.0, 0.0, 0.0, 1.0, 0.0, 1.0, 1.0, 0.0, 0.0, 1.0, 0.0, 1.0, 1.0, 0.0, 0.0, 1.0, 0.0, 1.0, 1.0, 0.0, 0.0, 1.0, 0.0, 1.0, 1.0, 0.0, 0.0, 1.0, 0.0, 1.0, 1.0, 0.0, 0.0, 1.0, 0.0, 1.0, 1.0, 0.0, 0.0, 1.0, 0.0, 1.0, 1.0, 0.0, 0.0, 1.0, 0.0, 1.0, 1.0, 0.0, 0.0, 1.0, 0.0, 1.0, 1.0, 0.0, 0.0, 1.0, 0.0, 1.0, 1.0, 0.0, 0.0, 1.0, 0.0, 1.0, 1.0, 0.0, 0.0, 1.0, 0.0, 1.0, 1.0, 0.0, 0.0, 1.0, 0.0, 1.0, 1.0, 0.0, 0.0, 1.0, 0.0, 1.0, 1.0, 0.0, 0.0, 1.0, 0.0, 1.0, 1.0, 0.0, 0.0, 1.0, 0.0, 1.0, 1.0, 0.0, 0.0, 1.0, 0.0, 1.0, 1.0, 0.0, 0.0, 1.0, 0.0, 1.0, 1.0, 0.0, 0.0, 1.0, 0.0, 1.0, 1.0, 0.0, 1.0, 0.0, 0.0, 1.0, 0.0, 1.0, 1.0, 0.0, 1.0, 0.0, 0.0, 1.0, 0.0, 1.0, 1.0, 0.0, 1.0, 0.0, 0.0, 1.0, 0.0, 1.0, 1.0, 0.0, 1.0, 0.0, 0.0, 1.0, 0.0, 1.0, 1.0, 0.0, 1.0, 0.0, 0.0, 1.0, 0.0, 1.0, 1.0, 0.0, 1.0])
me_icosphere.materials.append(mat_noneuntitled_001)
me_icosphere.use_remesh_preserve_volume = False
me_icosphere.use_remesh_preserve_attributes = False
me_icosphere.use_mirror_vertex_groups = False
me_icosphere.update()
me_icosphere_001 = bpy.data.meshes.new('Icosphere.001')
me_icosphere_001.from_pydata([(-0.1389, -0.1625, 0.03056), (-0.1389, -0.1625, 0.08056), (-0.1389, -0.4125, 0.08056), (0.125, -0.1625, 0.02778), (0.125, -0.4125, 0.02778), (-0.125, -0.4125, 0.02778), (-0.125, -0.1625, 0.02778), (0.125, -0.1625, 0.08333), (-0.125, -0.1625, 0.08333), (-0.125, -0.4125, 0.08333), (0.125, -0.4125, 0.08333), (0.1389, -0.1625, 0.03056), (0.1389, -0.1625, 0.08056), (0.1389, -0.4125, 0.08056), (0.1389, -0.4125, 0.03056), (0.125, -0.4264, 0.03056), (0.125, -0.4264, 0.08056), (-0.125, -0.4264, 0.08056), (-0.125, -0.4264, 0.03056), (-0.1389, -0.4125, 0.03056), (0.125, -0.1486, 0.08056), (0.125, -0.1486, 0.03056), (-0.125, -0.1486, 0.03056), (-0.125, -0.1486, 0.08056), (-0.01126, -0.3125, 0.25), (-0.01205, -0.3125, 0.25), (0.01126, -0.3125, 0.25), (0.01205, -0.3125, 0.25), (-0.02597, -0.2951, 0.25), (-0.02708, -0.2937, 0.25), (-0.02652, -0.3442, 0.25), (0.02652, -0.3442, 0.25), (0.02597, -0.2951, 0.25), (0.02708, -0.2937, 0.25), (-0.02204, -0.2716, 0.25), (-0.02172, -0.2702, 0.25), (-0.05958, -0.3027, 0.25), (-0.01126, -0.3125, 0.08333), (-0.01205, -0.3125, 0.08333), (-0.02652, -0.3442, 0.08333), (0.01126, -0.3125, 0.08333), (0.01205, -0.3125, 0.08333), (0.02652, -0.3442, 0.08333), (0.05958, -0.3027, 0.25), (0.02204, -0.2716, 0.25), (0.02172, -0.2702, 0.25), (8.941e-08, -0.2597, 0.25), (-0.04778, -0.251, 0.25), (-0.02597, -0.2951, 0.08333), (-0.02708, -0.2937, 0.08333), (-0.05958, -0.3027, 0.08333), (0.02597, -0.2951, 0.08333), (0.02708, -0.2937, 0.08333), (0.05958, -0.3027, 0.08333), (8.941e-08, -0.228, 0.25), (0.04778, -0.251, 0.25), (-0.02204, -0.2716, 0.08333), (-0.02172, -0.2702, 0.08333), (-0.04778, -0.251, 0.08333), (0.02204, -0.2716, 0.08333), (0.02172, -0.2702, 0.08333), (0.04778, -0.251, 0.08333), (8.941e-08, -0.228, 0.08333), (8.941e-08, -0.2597, 0.08333), (0.0, 0.0, -0.15), (0.1085, -0.07886, -0.06708), (-0.04146, -0.1276, -0.06708), (-0.1342, 0.0, -0.06708), (-0.04146, 0.1276, -0.06708), (0.1085, 0.07886, -0.06708), (0.04146, -0.1276, 0.06708), (-0.1085, -0.07886, 0.06708), (-0.1085, 0.07886, 0.06708), (0.04146, 0.1276, 0.06708), (0.1342, 0.0, 0.06708), (0.0, 0.0, 0.15), (-0.02437, -0.075, -0.1276), (0.0638, -0.04635, -0.1276), (0.03943, -0.1214, -0.07886), (0.0638, 0.04635, -0.1276), (0.1276, 0.0, -0.07886), (-0.07886, 0.0, -0.1276), (-0.1032, -0.075, -0.07886), (-0.02437, 0.075, -0.1276), (-0.1032, 0.075, -0.07886), (0.03943, 0.1214, -0.07886), (0.1427, 0.04635, 0.0), (0.1427, -0.04635, 0.0), (0.08817, -0.1214, 0.0), (0.0, -0.15, 0.0), (-0.08817, -0.1214, 0.0), (-0.1427, -0.04635, 0.0), (-0.1427, 0.04635, 0.0), (-0.08817, 0.1214, 0.0), (0.0, 0.15, 0.0), (0.08817, 0.1214, 0.0), (0.1032, -0.075, 0.07886), (-0.03943, -0.1214, 0.07886), (-0.1276, 0.0, 0.07886), (-0.03943, 0.1214, 0.07886), (0.1032, 0.075, 0.07886), (0.07886, 0.0, 0.1276), (0.02437, -0.075, 0.1276), (-0.0638, -0.04635, 0.1276), (-0.0638, 0.04635, 0.1276), (0.02437, 0.075, 0.1276), (0.1667, 0.1556, -0.5278), (0.1667, -0.4556, -0.5278), (-0.1667, -0.4556, -0.5278), (-0.1667, 0.1556, -0.5278), (0.1667, 0.1556, 0.02778), (0.1667, -0.4556, 0.02778), (-0.1667, -0.4556, 0.02778), (-0.1667, 0.1556, 0.02778)], [], [(3, 21, 11), (4, 14, 15), (5, 18, 19), (6, 0, 22), (7, 12, 20), (10, 16, 13), (9, 2, 17), (8, 23, 1), (47, 34, 35), (58, 57, 56), (36, 28, 29), (50, 49, 48), (30, 24, 25), (39, 38, 37), (31, 27, 26), (42, 40, 41), (43, 33, 32), (53, 51, 52), (55, 45, 44), (60, 61, 59), (58, 47, 54, 62), (36, 50, 39, 30), (18, 15, 16, 17), (25, 38, 48, 28), (27, 32, 51, 41), (23, 20, 21, 22), (43, 31, 42, 53), (10, 7, 8, 9), (60, 59, 44, 45), (46, 35, 57, 63), (14, 11, 12, 13), (57, 35, 34, 56), (24, 26, 40, 37), (29, 49, 56, 34), (52, 51, 32, 33), (41, 40, 26, 27), (33, 44, 59, 52), (19, 0, 6, 5), (0, 1, 23, 22), (49, 29, 28, 48), (58, 56, 49, 50), (1, 2, 9, 8), (5, 4, 15, 18), (53, 42, 41, 51), (62, 61, 60, 63), (31, 30, 39, 42), (11, 14, 4, 3), (54, 46, 45, 55), (54, 47, 35, 46), (54, 55, 61, 62), (42, 39, 37, 40), (17, 16, 10, 9), (55, 44, 33, 43), (25, 24, 37, 38), (2, 19, 18, 17), (3, 6, 22, 21), (13, 12, 7, 10), (47, 36, 29, 34), (12, 11, 21, 20), (36, 30, 25, 28), (60, 45, 46, 63), (61, 53, 52, 59), (43, 32, 27, 31), (50, 48, 38, 39), (55, 43, 53, 61), (62, 63, 57, 58), (47, 58, 50, 36), (8, 7, 20, 23), (16, 15, 14, 13), (30, 31, 26, 24), (78, 66, 76), (76, 77, 78), (65, 78, 77), (76, 64, 77), (80, 65, 77), (77, 79, 80), (69, 80, 79), (77, 64, 79), (82, 67, 81), (81, 76, 82), (66, 82, 76), (81, 64, 76), (84, 68, 83), (83, 81, 84), (67, 84, 81), (83, 64, 81), (85, 69, 79), (79, 83, 85), (68, 85, 83), (79, 64, 83), (87, 65, 80), (80, 86, 87), (74, 87, 86), (86, 80, 69), (89, 66, 78), (78, 88, 89), (70, 89, 88), (88, 78, 65), (91, 67, 82), (82, 90, 91), (71, 91, 90), (90, 82, 66), (93, 68, 84), (84, 92, 93), (72, 93, 92), (92, 84, 67), (95, 69, 85), (85, 94, 95), (73, 95, 94), (94, 85, 68), (96, 70, 88), (88, 87, 96), (74, 96, 87), (87, 88, 65), (97, 71, 90), (90, 89, 97), (70, 97, 89), (89, 90, 66), (98, 72, 92), (92, 91, 98), (71, 98, 91), (91, 92, 67), (99, 73, 94), (94, 93, 99), (72, 99, 93), (93, 94, 68), (100, 74, 86), (86, 95, 100), (73, 100, 95), (95, 86, 69), (102, 70, 96), (96, 101, 102), (75, 102, 101), (101, 96, 74), (103, 71, 97), (97, 102, 103), (75, 103, 102), (102, 97, 70), (104, 72, 98), (98, 103, 104), (75, 104, 103), (103, 98, 71), (105, 73, 99), (99, 104, 105), (75, 105, 104), (104, 99, 72), (101, 74, 100), (100, 105, 101), (75, 101, 105), (105, 100, 73), (106, 107, 108, 109), (110, 113, 112, 111), (106, 110, 111, 107), (107, 111, 112, 108), (108, 112, 113, 109), (110, 106, 109, 113), (0, 19, 2, 1)])
_uv = me_icosphere_001.uv_layers.new(name='UVMap')
_uv.uv.foreach_set('vector', [0.1896, 0.6108, 0.1873, 0.6108, 0.1896, 0.6084, 0.2316, 0.6106, 0.2316, 0.6083, 0.234, 0.6106, 0.2317, 0.6526, 0.2341, 0.6526, 0.2318, 0.655, 0.1897, 0.6528, 0.1897, 0.6551, 0.1874, 0.6528, 0.6867, 0.7761, 0.6867, 0.7785, 0.6843, 0.7761, 0.7287, 0.7763, 0.731, 0.7763, 0.7287, 0.7786, 0.7288, 0.7342, 0.7288, 0.7319, 0.7312, 0.7342, 0.6868, 0.7341, 0.6845, 0.7341, 0.6868, 0.7318, 0.9467, 0.4808, 0.9433, 0.4851, 0.9432, 0.4849, 0.9116, 0.4844, 0.9165, 0.4865, 0.9165, 0.4868, 0.9506, 0.4888, 0.9448, 0.4888, 0.9449, 0.4885, 0.9116, 0.4933, 0.9165, 0.4906, 0.9168, 0.4908, 0.9467, 0.4969, 0.9431, 0.4922, 0.9432, 0.4922, 0.9185, 0.4988, 0.9197, 0.4931, 0.9198, 0.4931, 0.938, 0.4988, 0.9392, 0.4931, 0.9394, 0.4931, 0.9272, 0.4969, 0.9235, 0.4922, 0.9237, 0.4922, 0.9311, 0.4933, 0.9361, 0.4906, 0.9363, 0.4908, 0.9311, 0.4888, 0.9253, 0.4888, 0.9254, 0.4885, 0.9311, 0.4844, 0.9361, 0.4865, 0.9361, 0.4868, 0.9237, 0.4849, 0.9272, 0.4808, 0.9238, 0.4851, 0.9818, 0.2238, 0.9817, 0.2518, 0.9728, 0.2518, 0.9728, 0.2238, 0.076, 0.9311, 0.07591, 0.9031, 0.08412, 0.9031, 0.08421, 0.9311, 0.9761, 0.4575, 0.9762, 0.4957, 0.9678, 0.4957, 0.9677, 0.4575, 0.06018, 0.8957, 0.06009, 0.8677, 0.06384, 0.8677, 0.06393, 0.8957, 0.9619, 0.9619, 0.9652, 0.9619, 0.9653, 0.9899, 0.962, 0.9899, 0.9531, 0.2921, 0.9532, 0.2535, 0.9616, 0.2536, 0.9615, 0.2921, 0.2398, 0.8916, 0.2477, 0.8916, 0.2478, 0.9196, 0.2399, 0.9197, 0.7287, 0.7763, 0.6867, 0.7761, 0.6868, 0.7341, 0.7288, 0.7342, 0.365, 0.7588, 0.3652, 0.7588, 0.3653, 0.7868, 0.3651, 0.7868, 0.9934, 0.3233, 0.9974, 0.3233, 0.9975, 0.3513, 0.9935, 0.3513, 0.2569, 0.9477, 0.257, 0.98, 0.2486, 0.9801, 0.2485, 0.9477, 0.9975, 0.3513, 0.9974, 0.3233, 0.9976, 0.3233, 0.9977, 0.3513, 0.9583, 0.9619, 0.9618, 0.9619, 0.9619, 0.9899, 0.9584, 0.9899, 0.9999, 0.3233, 1.0, 0.3513, 0.9977, 0.3513, 0.9976, 0.3233, 0.9656, 0.9899, 0.9653, 0.9899, 0.9652, 0.9619, 0.9655, 0.9619, 0.962, 0.9899, 0.9619, 0.9899, 0.9618, 0.9619, 0.9619, 0.9619, 0.3691, 0.7868, 0.3653, 0.7868, 0.3652, 0.7588, 0.369, 0.7588, 0.2318, 0.655, 0.1897, 0.6551, 0.1897, 0.6528, 0.2317, 0.6526, 0.9614, 0.2952, 0.953, 0.2952, 0.9531, 0.2921, 0.9615, 0.2921, 0.06414, 0.8677, 0.06423, 0.8957, 0.06393, 0.8957, 0.06384, 0.8677, 0.9116, 0.4844, 0.9165, 0.4868, 0.9165, 0.4906, 0.9116, 0.4933, 0.6868, 0.7318, 0.7288, 0.7319, 0.7288, 0.7342, 0.6868, 0.7341, 0.2317, 0.6526, 0.2316, 0.6106, 0.234, 0.6106, 0.2341, 0.6526, 0.9311, 0.4888, 0.9272, 0.4969, 0.9237, 0.4922, 0.9253, 0.4888, 0.9185, 0.4788, 0.9272, 0.4808, 0.9237, 0.4849, 0.9197, 0.484, 0.2477, 0.8916, 0.2558, 0.8916, 0.2559, 0.9196, 0.2478, 0.9196, 0.1896, 0.6084, 0.2316, 0.6083, 0.2316, 0.6106, 0.1896, 0.6108, 0.9381, 0.4788, 0.9392, 0.484, 0.9361, 0.4865, 0.9311, 0.4844, 0.9381, 0.4788, 0.9467, 0.4808, 0.9432, 0.4849, 0.9392, 0.484, 0.9278, 0.6257, 0.9197, 0.6258, 0.9197, 0.5978, 0.9278, 0.5977, 0.9272, 0.4969, 0.9185, 0.4988, 0.9198, 0.4931, 0.9235, 0.4922, 0.7312, 0.7342, 0.731, 0.7763, 0.7287, 0.7763, 0.7288, 0.7342, 0.9311, 0.4844, 0.9361, 0.4868, 0.9361, 0.4906, 0.9311, 0.4933, 0.9582, 0.9619, 0.9583, 0.9619, 0.9584, 0.9899, 0.9583, 0.9899, 0.6276, 0.5118, 0.636, 0.5118, 0.636, 0.5146, 0.6276, 0.5147, 0.1896, 0.6108, 0.1897, 0.6528, 0.1874, 0.6528, 0.1873, 0.6108, 0.7287, 0.7786, 0.6867, 0.7785, 0.6867, 0.7761, 0.7287, 0.7763, 0.9467, 0.4808, 0.9506, 0.4888, 0.9449, 0.4885, 0.9433, 0.4851, 0.2486, 0.9801, 0.257, 0.98, 0.257, 0.9833, 0.2486, 0.9833, 0.9506, 0.4888, 0.9467, 0.4969, 0.9432, 0.4922, 0.9448, 0.4888, 0.365, 0.7588, 0.3651, 0.7868, 0.3624, 0.7868, 0.3623, 0.7588, 0.9272, 0.4808, 0.9311, 0.4888, 0.9254, 0.4885, 0.9238, 0.4851, 0.9311, 0.4933, 0.9363, 0.4908, 0.9392, 0.4931, 0.938, 0.4988, 0.9116, 0.4933, 0.9168, 0.4908, 0.9197, 0.4931, 0.9185, 0.4988, 0.9197, 0.6258, 0.9118, 0.6258, 0.9117, 0.5978, 0.9197, 0.5978, 0.9185, 0.4788, 0.9197, 0.484, 0.9165, 0.4865, 0.9116, 0.4844, 0.06817, 0.9312, 0.06808, 0.9032, 0.07591, 0.9031, 0.076, 0.9311, 0.6868, 0.7341, 0.6867, 0.7761, 0.6843, 0.7761, 0.6845, 0.7341, 0.9678, 0.4957, 0.9762, 0.4957, 0.9762, 0.4988, 0.9678, 0.4988, 0.9467, 0.4969, 0.938, 0.4988, 0.9394, 0.4931, 0.9431, 0.4922, 0.0, 0.0, 1.0, 0.0, 1.0, 1.0, 0.0, 0.0, 1.0, 0.0, 1.0, 1.0, 0.0, 0.0, 1.0, 0.0, 1.0, 1.0, 0.0, 0.0, 1.0, 0.0, 1.0, 1.0, 0.0, 0.0, 1.0, 0.0, 1.0, 1.0, 0.0, 0.0, 1.0, 0.0, 1.0, 1.0, 0.0, 0.0, 1.0, 0.0, 1.0, 1.0, 0.0, 0.0, 1.0, 0.0, 1.0, 1.0, 0.0, 0.0, 1.0, 0.0, 1.0, 1.0, 0.0, 0.0, 1.0, 0.0, 1.0, 1.0, 0.0, 0.0, 1.0, 0.0, 1.0, 1.0, 0.0, 0.0, 1.0, 0.0, 1.0, 1.0, 0.0, 0.0, 1.0, 0.0, 1.0, 1.0, 0.0, 0.0, 1.0, 0.0, 1.0, 1.0, 0.0, 0.0, 1.0, 0.0, 1.0, 1.0, 0.0, 0.0, 1.0, 0.0, 1.0, 1.0, 0.0, 0.0, 1.0, 0.0, 1.0, 1.0, 0.0, 0.0, 1.0, 0.0, 1.0, 1.0, 0.0, 0.0, 1.0, 0.0, 1.0, 1.0, 0.0, 0.0, 1.0, 0.0, 1.0, 1.0, 0.0, 0.0, 1.0, 0.0, 1.0, 1.0, 0.0, 0.0, 1.0, 0.0, 1.0, 1.0, 0.0, 0.0, 1.0, 0.0, 1.0, 1.0, 0.0, 0.0, 1.0, 0.0, 1.0, 1.0, 0.0, 0.0, 1.0, 0.0, 1.0, 1.0, 0.0, 0.0, 1.0, 0.0, 1.0, 1.0, 0.0, 0.0, 1.0, 0.0, 1.0, 1.0, 0.0, 0.0, 1.0, 0.0, 1.0, 1.0, 0.0, 0.0, 1.0, 0.0, 1.0, 1.0, 0.0, 0.0, 1.0, 0.0, 1.0, 1.0, 0.0, 0.0, 1.0, 0.0, 1.0, 1.0, 0.0, 0.0, 1.0, 0.0, 1.0, 1.0, 0.0, 0.0, 1.0, 0.0, 1.0, 1.0, 0.0, 0.0, 1.0, 0.0, 1.0, 1.0, 0.0, 0.0, 1.0, 0.0, 1.0, 1.0, 0.0, 0.0, 1.0, 0.0, 1.0, 1.0, 0.0, 0.0, 1.0, 0.0, 1.0, 1.0, 0.0, 0.0, 1.0, 0.0, 1.0, 1.0, 0.0, 0.0, 1.0, 0.0, 1.0, 1.0, 0.0, 0.0, 1.0, 0.0, 1.0, 1.0, 0.0, 0.0, 1.0, 0.0, 1.0, 1.0, 0.0, 0.0, 1.0, 0.0, 1.0, 1.0, 0.0, 0.0, 1.0, 0.0, 1.0, 1.0, 0.0, 0.0, 1.0, 0.0, 1.0, 1.0, 0.0, 0.0, 1.0, 0.0, 1.0, 1.0, 0.0, 0.0, 1.0, 0.0, 1.0, 1.0, 0.0, 0.0, 1.0, 0.0, 1.0, 1.0, 0.0, 0.0, 1.0, 0.0, 1.0, 1.0, 0.0, 0.0, 1.0, 0.0, 1.0, 1.0, 0.0, 0.0, 1.0, 0.0, 1.0, 1.0, 0.0, 0.0, 1.0, 0.0, 1.0, 1.0, 0.0, 0.0, 1.0, 0.0, 1.0, 1.0, 0.0, 0.0, 1.0, 0.0, 1.0, 1.0, 0.0, 0.0, 1.0, 0.0, 1.0, 1.0, 0.0, 0.0, 1.0, 0.0, 1.0, 1.0, 0.0, 0.0, 1.0, 0.0, 1.0, 1.0, 0.0, 0.0, 1.0, 0.0, 1.0, 1.0, 0.0, 0.0, 1.0, 0.0, 1.0, 1.0, 0.0, 0.0, 1.0, 0.0, 1.0, 1.0, 0.0, 0.0, 1.0, 0.0, 1.0, 1.0, 0.0, 0.0, 1.0, 0.0, 1.0, 1.0, 0.0, 0.0, 1.0, 0.0, 1.0, 1.0, 0.0, 0.0, 1.0, 0.0, 1.0, 1.0, 0.0, 0.0, 1.0, 0.0, 1.0, 1.0, 0.0, 0.0, 1.0, 0.0, 1.0, 1.0, 0.0, 0.0, 1.0, 0.0, 1.0, 1.0, 0.0, 0.0, 1.0, 0.0, 1.0, 1.0, 0.0, 0.0, 1.0, 0.0, 1.0, 1.0, 0.0, 0.0, 1.0, 0.0, 1.0, 1.0, 0.0, 0.0, 1.0, 0.0, 1.0, 1.0, 0.0, 0.0, 1.0, 0.0, 1.0, 1.0, 0.0, 0.0, 1.0, 0.0, 1.0, 1.0, 0.0, 0.0, 1.0, 0.0, 1.0, 1.0, 0.0, 0.0, 1.0, 0.0, 1.0, 1.0, 0.0, 0.0, 1.0, 0.0, 1.0, 1.0, 0.0, 0.0, 1.0, 0.0, 1.0, 1.0, 0.0, 0.0, 1.0, 0.0, 1.0, 1.0, 0.0, 0.0, 1.0, 0.0, 1.0, 1.0, 0.0, 0.0, 1.0, 0.0, 1.0, 1.0, 0.0, 0.0, 1.0, 0.0, 1.0, 1.0, 0.0, 0.0, 1.0, 0.0, 1.0, 1.0, 0.0, 1.0, 0.0, 0.0, 1.0, 0.0, 1.0, 1.0, 0.0, 1.0, 0.0, 0.0, 1.0, 0.0, 1.0, 1.0, 0.0, 1.0, 0.0, 0.0, 1.0, 0.0, 1.0, 1.0, 0.0, 1.0, 0.0, 0.0, 1.0, 0.0, 1.0, 1.0, 0.0, 1.0, 0.0, 0.0, 1.0, 0.0, 1.0, 1.0, 0.0, 1.0, 0.0, 0.0, 0.0, 1.0, 1.0, 1.0, 1.0, 0.0])
me_icosphere_001.materials.append(mat_noneuntitled_001)
me_icosphere_001.use_remesh_preserve_volume = False
me_icosphere_001.use_remesh_preserve_attributes = False
me_icosphere_001.use_mirror_vertex_groups = False
me_icosphere_001.update()

# ---- objects
ob_icosphere = bpy.data.objects.new('Icosphere', me_icosphere)
ob_icosphere_001 = bpy.data.objects.new('Icosphere.001', me_icosphere_001)

# ---- transforms, parenting, visibility, modifiers, constraints
ob_icosphere.location = (0.0, 0.135, 0.225)
ob_icosphere.lineart.crease_threshold = 0.0
_m = ob_icosphere.modifiers.new('Bevel', 'BEVEL')
_m.width = 0.025
_m.width_pct = 0.025
_m.limit_method = 'WEIGHT'
_m.spread = 0.0
ob_icosphere_001.location = (0.0, 0.135, 0.225)
ob_icosphere_001.scale = (0.9, 0.9, 0.9)
ob_icosphere_001.lineart.crease_threshold = 0.0
_m = ob_icosphere_001.modifiers.new('Bevel', 'BEVEL')
_m.width = 0.025
_m.width_pct = 0.025
_m.limit_method = 'WEIGHT'
_m.spread = 0.0

# ---- collection membership
col_collection_1.objects.link(ob_icosphere)
col_collection_2.objects.link(ob_icosphere_001)

# ---- scene / render settings (as saved in the file)
scene.frame_start = 1; scene.frame_end = 250; scene.frame_set(1)
scene.render.engine = 'BLENDER_EEVEE_NEXT'
scene.render.image_settings.color_mode = 'RGB'
scene.render.image_settings.compression = 90
scene.render.resolution_percentage = 50
scene.render.dither_intensity = 0.0
scene.render.bake_margin = 2
scene.render.bake_bias = 0.0
scene.cycles.use_denoising = False
scene.cycles.samples = 10
scene.cycles.sampling_pattern = 'TABULATED_SOBOL'
scene.cycles.light_sampling_threshold = 0.0
scene.cycles.use_adaptive_sampling = False
scene.cycles.use_light_tree = False
scene.cycles.blur_glossy = 0.0
scene.cycles.volume_bounces = 1
scene.cycles.pixel_filter_type = 'GAUSSIAN'
scene.cycles.sample_clamp_indirect = 0.0
scene.view_settings.view_transform = 'Standard'
bpy.context.view_layer.update()

# ---- added for rendering (the .blend has no active camera and no usable light): camera, sun
cam_auto = bpy.data.cameras.new('AutoCamera')
cam_auto.lens = 50.0
cam_auto.sensor_width = 36.0
cam_auto.clip_end = 1000.0
ob_auto_camera = bpy.data.objects.new('AutoCamera', cam_auto)
scene.collection.objects.link(ob_auto_camera)
ob_auto_camera.location = (1.29692, -1.6238, 1.02503)
ob_auto_camera.rotation_euler = (1.09748, -7.21219e-08, 0.694738)
scene.camera = ob_auto_camera
light_auto_sun = bpy.data.lights.new('AutoSun', 'SUN')
light_auto_sun.energy = 3.0
light_auto_sun.angle = 0.0523599
ob_auto_sun = bpy.data.objects.new('AutoSun', light_auto_sun)
scene.collection.objects.link(ob_auto_sun)
ob_auto_sun.rotation_euler = (0.872665, 0.174533, 0.523599)
bpy.context.view_layer.update()

